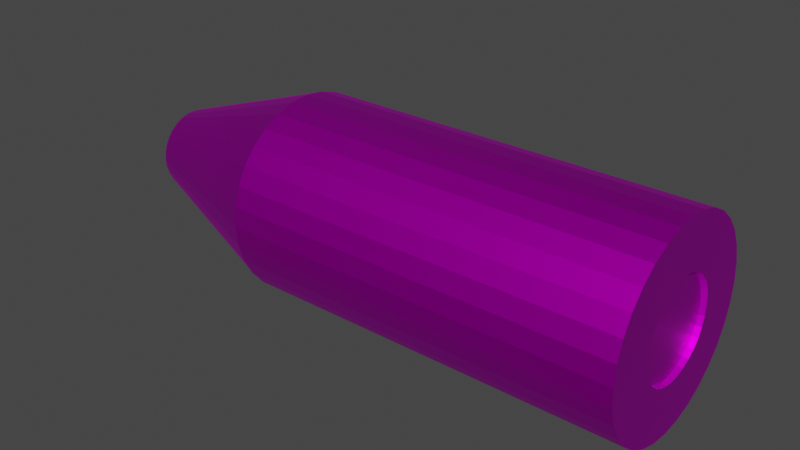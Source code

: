 # Source: bulletHollowpoint.blend  (saved by Blender 3.1.7; exported with 4.5.12 LTS)
import bpy
from mathutils import Matrix  # noqa: F401  (used for matrix-valued properties, if any)

bpy.ops.wm.read_factory_settings(use_empty=True)
scene = bpy.context.scene
scene.name = 'Scene'

# ---- collections
col_collection = bpy.data.collections.new('Collection'); scene.collection.children.link(col_collection)

# ---- images (referenced by path relative to the original .blend; pixels are not part of the script)
import os
ASSET_DIR = os.environ.get("B2B_ASSET_DIR", "")  # directory of the original .blend (textures are referenced by path, not embedded)
HERE = os.path.dirname(os.path.abspath(__file__))  # packed textures are extracted next to this script under _unpacked/

def load_image(name, relpath, width, height, colorspace="sRGB"):
    """Load a texture the original file referenced (path relative to the .blend, or extracted next to this script)."""
    p = next((c for c in (os.path.join(HERE, relpath), os.path.join(ASSET_DIR, relpath)) if relpath and os.path.exists(c)), "")
    if p:
        img = bpy.data.images.load(p, check_existing=True)
        img.name = name
    else:  # same state as the original file: an image datablock whose file is absent (Cycles renders it pink)
        img = bpy.data.images.new(name, width, height)
        img.source = "FILE"
        img.filepath = "//" + (relpath or name)
    img.colorspace_settings.name = colorspace
    return img
img_bullet_2_jpg = load_image('bullet 2.jpg', 'bullet 2.jpg', 1024, 1024, 'sRGB')
img_bullet_tip_jpg = load_image('bullet tip.jpg', 'bullet tip.jpg', 1024, 1024, 'sRGB')

# ---- materials (node trees are filled in below, after node groups)
mat_material_002 = bpy.data.materials.new('Material.002')
mat_material_002.use_transparent_shadow = False
mat_material_003 = bpy.data.materials.new('Material.003')
mat_material_003.use_transparent_shadow = False

# ---- material node trees
mat_material_002.use_nodes = True; mat_material_002.node_tree.nodes.clear()
_N = mat_material_002.node_tree.nodes; _L = mat_material_002.node_tree.links
n0 = _N.new('ShaderNodeBsdfPrincipled'); n0.name = 'Principled BSDF'; n0.location = (10, 300)
n0.distribution = 'GGX'
n0.subsurface_method = 'RANDOM_WALK_SKIN'
n0.inputs[1].default_value = 1.0
n0.inputs[3].default_value = 1.45
n0.inputs[27].default_value = (0.0, 0.0, 0.0, 1.0)
n0.inputs[28].default_value = 1.0
n1 = _N.new('ShaderNodeOutputMaterial'); n1.name = 'Material Output'; n1.location = (300, 300)
n2 = _N.new('ShaderNodeTexImage'); n2.name = 'Image Texture'; n2.location = (-280, 275)
n2.image = img_bullet_2_jpg
_L.new(n0.outputs[0], n1.inputs[0])
_L.new(n2.outputs[0], n0.inputs[0])
n1.is_active_output = True
mat_material_003.use_nodes = True; mat_material_003.node_tree.nodes.clear()
_N = mat_material_003.node_tree.nodes; _L = mat_material_003.node_tree.links
n0 = _N.new('ShaderNodeBsdfPrincipled'); n0.name = 'Principled BSDF'; n0.location = (10, 300)
n0.distribution = 'GGX'
n0.subsurface_method = 'RANDOM_WALK_SKIN'
n0.inputs[1].default_value = 1.0
n0.inputs[3].default_value = 1.45
n0.inputs[27].default_value = (0.0, 0.0, 0.0, 1.0)
n0.inputs[28].default_value = 1.0
n1 = _N.new('ShaderNodeOutputMaterial'); n1.name = 'Material Output'; n1.location = (300, 300)
n2 = _N.new('ShaderNodeTexImage'); n2.name = 'Image Texture'; n2.location = (-280, 275)
n2.image = img_bullet_tip_jpg
_L.new(n0.outputs[0], n1.inputs[0])
_L.new(n2.outputs[0], n0.inputs[0])
n1.is_active_output = True

# ---- world
world_world = bpy.data.worlds.new('World'); scene.world = world_world
world_world.use_nodes = True; world_world.node_tree.nodes.clear()
_N = world_world.node_tree.nodes; _L = world_world.node_tree.links
n0 = _N.new('ShaderNodeOutputWorld'); n0.name = 'World Output'; n0.location = (300, 300)
n1 = _N.new('ShaderNodeBackground'); n1.name = 'Background'; n1.location = (10, 300)
n1.inputs[0].default_value = (0.05088, 0.05088, 0.05088, 1.0)
_L.new(n1.outputs[0], n0.inputs[0])
n0.is_active_output = True
world_world.color = (0.05088, 0.05088, 0.05088)
world_world.use_sun_shadow = False
world_world.sun_shadow_jitter_overblur = 0.0

# ---- meshes
me_cylinder = bpy.data.meshes.new('Cylinder')
me_cylinder.from_pydata([(-6.856e-08, 0.4726, -0.9828), (0.09221, 0.4636, -0.9828), (0.1809, 0.4367, -0.9828), (0.2626, 0.393, -0.9828), (0.3342, 0.3342, -0.9828), (0.393, 0.2626, -0.9828), (0.4367, 0.1809, -0.9828), (0.4636, 0.09221, -0.9828), (0.4726, -3.183e-08, -0.9828), (0.4636, -0.09221, -0.9828), (0.4367, -0.1809, -0.9828), (0.393, -0.2626, -0.9828), (0.3342, -0.3342, -0.9828), (0.2626, -0.393, -0.9828), (0.1809, -0.4367, -0.9828), (0.09221, -0.4636, -0.9828), (-5.53e-08, -0.4726, -0.9828), (-0.09221, -0.4636, -0.9828), (-0.1809, -0.4367, -0.9828), (-0.2626, -0.393, -0.9828), (-0.3342, -0.3342, -0.9828), (-0.393, -0.2626, -0.9828), (-0.4367, -0.1809, -0.9828), (-0.4636, -0.09221, -0.9828), (-0.4726, 1.148e-08, -0.9828), (-0.4636, 0.09221, -0.9828), (-0.4367, 0.1809, -0.9828), (-0.393, 0.2626, -0.9828), (-0.3342, 0.3342, -0.9828), (-0.2626, 0.393, -0.9828), (-0.1809, 0.4367, -0.9828), (-0.09221, 0.4636, -0.9828), (0.0, 1.0, 0.3422), (0.1951, 0.9808, 0.3422), (0.3827, 0.9239, 0.3422), (0.5556, 0.8315, 0.3422), (0.7071, 0.7071, 0.3422), (0.8315, 0.5556, 0.3422), (0.9239, 0.3827, 0.3422), (0.9808, 0.1951, 0.3422), (1.0, -4.371e-08, 0.3422), (0.9808, -0.1951, 0.3422), (0.9239, -0.3827, 0.3422), (0.8315, -0.5556, 0.3422), (0.7071, -0.7071, 0.3422), (0.5556, -0.8315, 0.3422), (0.3827, -0.9239, 0.3422), (0.1951, -0.9808, 0.3422), (-8.742e-08, -1.0, 0.3422), (-0.1951, -0.9808, 0.3422), (-0.3827, -0.9239, 0.3422), (-0.5556, -0.8315, 0.3422), (-0.7071, -0.7071, 0.3422), (-0.8315, -0.5556, 0.3422), (-0.9239, -0.3827, 0.3422), (-0.9808, -0.1951, 0.3422), (-1.0, 1.192e-08, 0.3422), (-0.9808, 0.1951, 0.3422), (-0.9239, 0.3827, 0.3422), (-0.8315, 0.5556, 0.3422), (-0.7071, 0.7071, 0.3422), (-0.5556, 0.8315, 0.3422), (-0.3827, 0.9239, 0.3422), (-0.1951, 0.9808, 0.3422), (0.0, 1.0, -1.0), (0.1951, 0.9808, -1.0), (0.3827, 0.9239, -1.0), (0.5556, 0.8315, -1.0), (0.7071, 0.7071, -1.0), (0.8315, 0.5556, -1.0), (0.9239, 0.3827, -1.0), (0.9808, 0.1951, -1.0), (1.0, -4.371e-08, -1.0), (0.9808, -0.1951, -1.0), (0.9239, -0.3827, -1.0), (0.8315, -0.5556, -1.0), (0.7071, -0.7071, -1.0), (0.5556, -0.8315, -1.0), (0.3827, -0.9239, -1.0), (0.1951, -0.9808, -1.0), (-8.742e-08, -1.0, -1.0), (-0.1951, -0.9808, -1.0), (-0.3827, -0.9239, -1.0), (-0.5556, -0.8315, -1.0), (-0.7071, -0.7071, -1.0), (-0.8315, -0.5556, -1.0), (-0.9239, -0.3827, -1.0), (-0.9808, -0.1951, -1.0), (-1.0, 1.192e-08, -1.0), (-0.9808, 0.1951, -1.0), (-0.9239, 0.3827, -1.0), (-0.8315, 0.5556, -1.0), (-0.7071, 0.7071, -1.0), (-0.5556, 0.8315, -1.0), (-0.3827, 0.9239, -1.0), (-0.1951, 0.9808, -1.0), (0.0, 1.0, -1.0), (0.1951, 0.9808, -1.0), (0.3827, 0.9239, -1.0), (0.5556, 0.8315, -1.0), (0.7071, 0.7071, -1.0), (0.8315, 0.5556, -1.0), (0.9239, 0.3827, -1.0), (0.9808, 0.1951, -1.0), (1.0, -4.371e-08, -1.0), (0.9808, -0.1951, -1.0), (0.9239, -0.3827, -1.0), (0.8315, -0.5556, -1.0), (0.7071, -0.7071, -1.0), (0.5556, -0.8315, -1.0), (0.3827, -0.9239, -1.0), (0.1951, -0.9808, -1.0), (-8.742e-08, -1.0, -1.0), (-0.1951, -0.9808, -1.0), (-0.3827, -0.9239, -1.0), (-0.5556, -0.8315, -1.0), (-0.7071, -0.7071, -1.0), (-0.8315, -0.5556, -1.0), (-0.9239, -0.3827, -1.0), (-0.9808, -0.1951, -1.0), (-1.0, 1.192e-08, -1.0), (-0.9808, 0.1951, -1.0), (-0.9239, 0.3827, -1.0), (-0.8315, 0.5556, -1.0), (-0.7071, 0.7071, -1.0), (-0.5556, 0.8315, -1.0), (-0.3827, 0.9239, -1.0), (-0.1951, 0.9808, -1.0), (0.0, 1.0, -1.0), (0.1951, 0.9808, -1.0), (0.3827, 0.9239, -1.0), (0.5556, 0.8315, -1.0), (0.7071, 0.7071, -1.0), (0.8315, 0.5556, -1.0), (0.9239, 0.3827, -1.0), (0.9808, 0.1951, -1.0), (1.0, -4.371e-08, -1.0), (0.9808, -0.1951, -1.0), (0.9239, -0.3827, -1.0), (0.8315, -0.5556, -1.0), (0.7071, -0.7071, -1.0), (0.5556, -0.8315, -1.0), (0.3827, -0.9239, -1.0), (0.1951, -0.9808, -1.0), (-8.742e-08, -1.0, -1.0), (-0.1951, -0.9808, -1.0), (-0.3827, -0.9239, -1.0), (-0.5556, -0.8315, -1.0), (-0.7071, -0.7071, -1.0), (-0.8315, -0.5556, -1.0), (-0.9239, -0.3827, -1.0), (-0.9808, -0.1951, -1.0), (-1.0, 1.192e-08, -1.0), (-0.9808, 0.1951, -1.0), (-0.9239, 0.3827, -1.0), (-0.8315, 0.5556, -1.0), (-0.7071, 0.7071, -1.0), (-0.5556, 0.8315, -1.0), (-0.3827, 0.9239, -1.0), (-0.1951, 0.9808, -1.0), (-6.559e-08, 0.4847, -1.0), (0.09455, 0.4753, -1.0), (0.1855, 0.4478, -1.0), (0.2693, 0.403, -1.0), (0.3427, 0.3427, -1.0), (0.403, 0.2693, -1.0), (0.4478, 0.1855, -1.0), (0.4753, 0.09455, -1.0), (0.4847, -2.828e-08, -1.0), (0.4753, -0.09455, -1.0), (0.4478, -0.1855, -1.0), (0.403, -0.2693, -1.0), (0.3427, -0.3427, -1.0), (0.2693, -0.403, -1.0), (0.1855, -0.4478, -1.0), (0.09455, -0.4753, -1.0), (-5.656e-08, -0.4847, -1.0), (-0.09455, -0.4753, -1.0), (-0.1855, -0.4478, -1.0), (-0.2693, -0.403, -1.0), (-0.3427, -0.3427, -1.0), (-0.403, -0.2693, -1.0), (-0.4478, -0.1855, -1.0), (-0.4753, -0.09455, -1.0), (-0.4847, 1.192e-08, -1.0), (-0.4753, 0.09455, -1.0), (-0.4478, 0.1855, -1.0), (-0.403, 0.2693, -1.0), (-0.3427, 0.3427, -1.0), (-0.2693, 0.403, -1.0), (-0.1855, 0.4478, -1.0), (-0.09455, 0.4753, -1.0)], [], [(95, 63, 32, 64), (66, 34, 35, 67), (67, 35, 36, 68), (68, 36, 37, 69), (69, 37, 38, 70), (70, 38, 39, 71), (71, 39, 40, 72), (72, 40, 41, 73), (73, 41, 42, 74), (74, 42, 43, 75), (75, 43, 44, 76), (76, 44, 45, 77), (77, 45, 46, 78), (78, 46, 47, 79), (79, 47, 48, 80), (80, 48, 49, 81), (81, 49, 50, 82), (82, 50, 51, 83), (83, 51, 52, 84), (84, 52, 53, 85), (85, 53, 54, 86), (86, 54, 55, 87), (87, 55, 56, 88), (88, 56, 57, 89), (89, 57, 58, 90), (90, 58, 59, 91), (91, 59, 60, 92), (92, 60, 61, 93), (93, 61, 62, 94), (94, 62, 63, 95), (64, 32, 33, 65), (65, 33, 34, 66), (0, 1, 2, 3, 4, 5, 6, 7, 8, 9, 10, 11, 12, 13, 14, 15, 16, 17, 18, 19, 20, 21, 22, 23, 24, 25, 26, 27, 28, 29, 30, 31), (97, 96, 64, 65), (98, 97, 65, 66), (99, 98, 66, 67), (100, 99, 67, 68), (101, 100, 68, 69), (102, 101, 69, 70), (103, 102, 70, 71), (104, 103, 71, 72), (105, 104, 72, 73), (106, 105, 73, 74), (107, 106, 74, 75), (108, 107, 75, 76), (109, 108, 76, 77), (110, 109, 77, 78), (111, 110, 78, 79), (112, 111, 79, 80), (113, 112, 80, 81), (114, 113, 81, 82), (115, 114, 82, 83), (116, 115, 83, 84), (117, 116, 84, 85), (118, 117, 85, 86), (119, 118, 86, 87), (120, 119, 87, 88), (121, 120, 88, 89), (122, 121, 89, 90), (123, 122, 90, 91), (124, 123, 91, 92), (125, 124, 92, 93), (126, 125, 93, 94), (127, 126, 94, 95), (96, 127, 95, 64), (129, 128, 96, 97), (130, 129, 97, 98), (131, 130, 98, 99), (132, 131, 99, 100), (133, 132, 100, 101), (134, 133, 101, 102), (135, 134, 102, 103), (136, 135, 103, 104), (137, 136, 104, 105), (138, 137, 105, 106), (139, 138, 106, 107), (140, 139, 107, 108), (141, 140, 108, 109), (142, 141, 109, 110), (143, 142, 110, 111), (144, 143, 111, 112), (145, 144, 112, 113), (146, 145, 113, 114), (147, 146, 114, 115), (148, 147, 115, 116), (149, 148, 116, 117), (150, 149, 117, 118), (151, 150, 118, 119), (152, 151, 119, 120), (153, 152, 120, 121), (154, 153, 121, 122), (155, 154, 122, 123), (156, 155, 123, 124), (157, 156, 124, 125), (158, 157, 125, 126), (159, 158, 126, 127), (128, 159, 127, 96), (161, 160, 128, 129), (162, 161, 129, 130), (163, 162, 130, 131), (164, 163, 131, 132), (165, 164, 132, 133), (166, 165, 133, 134), (167, 166, 134, 135), (168, 167, 135, 136), (169, 168, 136, 137), (170, 169, 137, 138), (171, 170, 138, 139), (172, 171, 139, 140), (173, 172, 140, 141), (174, 173, 141, 142), (175, 174, 142, 143), (176, 175, 143, 144), (177, 176, 144, 145), (178, 177, 145, 146), (179, 178, 146, 147), (180, 179, 147, 148), (181, 180, 148, 149), (182, 181, 149, 150), (183, 182, 150, 151), (184, 183, 151, 152), (185, 184, 152, 153), (186, 185, 153, 154), (187, 186, 154, 155), (188, 187, 155, 156), (189, 188, 156, 157), (190, 189, 157, 158), (191, 190, 158, 159), (160, 191, 159, 128), (1, 0, 160, 161), (2, 1, 161, 162), (3, 2, 162, 163), (4, 3, 163, 164), (5, 4, 164, 165), (6, 5, 165, 166), (7, 6, 166, 167), (8, 7, 167, 168), (9, 8, 168, 169), (10, 9, 169, 170), (11, 10, 170, 171), (12, 11, 171, 172), (13, 12, 172, 173), (14, 13, 173, 174), (15, 14, 174, 175), (16, 15, 175, 176), (17, 16, 176, 177), (18, 17, 177, 178), (19, 18, 178, 179), (20, 19, 179, 180), (21, 20, 180, 181), (22, 21, 181, 182), (23, 22, 182, 183), (24, 23, 183, 184), (25, 24, 184, 185), (26, 25, 185, 186), (27, 26, 186, 187), (28, 27, 187, 188), (29, 28, 188, 189), (30, 29, 189, 190), (31, 30, 190, 191), (0, 31, 191, 160)])
_uv = me_cylinder.uv_layers.new(name='UVMap')
_uv.uv.foreach_set('vector', [0.03125, 0.5, 0.03125, 0.8355, 0.0, 0.8355, 0.0, 0.5, 0.9375, 0.5, 0.9375, 0.8355, 0.9062, 0.8355, 0.9062, 0.5, 0.9062, 0.5, 0.9062, 0.8355, 0.875, 0.8355, 0.875, 0.5, 0.875, 0.5, 0.875, 0.8355, 0.8438, 0.8355, 0.8438, 0.5, 0.8438, 0.5, 0.8438, 0.8355, 0.8125, 0.8355, 0.8125, 0.5, 0.8125, 0.5, 0.8125, 0.8355, 0.7812, 0.8355, 0.7812, 0.5, 0.7812, 0.5, 0.7812, 0.8355, 0.75, 0.8355, 0.75, 0.5, 0.75, 0.5, 0.75, 0.8355, 0.7188, 0.8355, 0.7188, 0.5, 0.7188, 0.5, 0.7188, 0.8355, 0.6875, 0.8355, 0.6875, 0.5, 0.6875, 0.5, 0.6875, 0.8355, 0.6562, 0.8355, 0.6562, 0.5, 0.6562, 0.5, 0.6562, 0.8355, 0.625, 0.8355, 0.625, 0.5, 0.625, 0.5, 0.625, 0.8355, 0.5938, 0.8355, 0.5938, 0.5, 0.5938, 0.5, 0.5938, 0.8355, 0.5625, 0.8355, 0.5625, 0.5, 0.5625, 0.5, 0.5625, 0.8355, 0.5312, 0.8355, 0.5312, 0.5, 0.5312, 0.5, 0.5312, 0.8355, 0.5, 0.8355, 0.5, 0.5, 0.5, 0.5, 0.5, 0.8355, 0.4688, 0.8355, 0.4688, 0.5, 0.4688, 0.5, 0.4688, 0.8355, 0.4375, 0.8355, 0.4375, 0.5, 0.4375, 0.5, 0.4375, 0.8355, 0.4062, 0.8355, 0.4062, 0.5, 0.4062, 0.5, 0.4062, 0.8355, 0.375, 0.8355, 0.375, 0.5, 0.375, 0.5, 0.375, 0.8355, 0.3438, 0.8355, 0.3438, 0.5, 0.3438, 0.5, 0.3438, 0.8355, 0.3125, 0.8355, 0.3125, 0.5, 0.3125, 0.5, 0.3125, 0.8355, 0.2812, 0.8355, 0.2812, 0.5, 0.2812, 0.5, 0.2812, 0.8355, 0.25, 0.8355, 0.25, 0.5, 0.25, 0.5, 0.25, 0.8355, 0.2188, 0.8355, 0.2188, 0.5, 0.2188, 0.5, 0.2188, 0.8355, 0.1875, 0.8355, 0.1875, 0.5, 0.1875, 0.5, 0.1875, 0.8355, 0.1562, 0.8355, 0.1562, 0.5, 0.1562, 0.5, 0.1562, 0.8355, 0.125, 0.8355, 0.125, 0.5, 0.125, 0.5, 0.125, 0.8355, 0.09375, 0.8355, 0.09375, 0.5, 0.09375, 0.5, 0.09375, 0.8355, 0.0625, 0.8355, 0.0625, 0.5, 0.0625, 0.5, 0.0625, 0.8355, 0.03125, 0.8355, 0.03125, 0.5, 1.0, 0.5, 1.0, 0.8355, 0.9687, 0.8355, 0.9688, 0.5, 0.9688, 0.5, 0.9688, 0.8355, 0.9375, 0.8355, 0.9375, 0.5, 0.75, 0.3634, 0.7721, 0.3613, 0.7934, 0.3548, 0.813, 0.3443, 0.8302, 0.3302, 0.8443, 0.313, 0.8548, 0.2934, 0.8613, 0.2721, 0.8634, 0.25, 0.8613, 0.2279, 0.8548, 0.2066, 0.8443, 0.187, 0.8302, 0.1698, 0.813, 0.1557, 0.7934, 0.1452, 0.7721, 0.1387, 0.75, 0.1366, 0.7279, 0.1387, 0.7066, 0.1452, 0.687, 0.1557, 0.6698, 0.1698, 0.6557, 0.187, 0.6452, 0.2066, 0.6387, 0.2279, 0.6366, 0.25, 0.6387, 0.2721, 0.6452, 0.2934, 0.6557, 0.313, 0.6698, 0.3302, 0.687, 0.3443, 0.7066, 0.3548, 0.7279, 0.3613, 0.7968, 0.4854, 0.75, 0.49, 0.75, 0.49, 0.7968, 0.4854, 0.8418, 0.4717, 0.7968, 0.4854, 0.7968, 0.4854, 0.8418, 0.4717, 0.8833, 0.4496, 0.8418, 0.4717, 0.8418, 0.4717, 0.8833, 0.4496, 0.9197, 0.4197, 0.8833, 0.4496, 0.8833, 0.4496, 0.9197, 0.4197, 0.9496, 0.3833, 0.9197, 0.4197, 0.9197, 0.4197, 0.9496, 0.3833, 0.9717, 0.3418, 0.9496, 0.3833, 0.9496, 0.3833, 0.9717, 0.3418, 0.9854, 0.2968, 0.9717, 0.3418, 0.9717, 0.3418, 0.9854, 0.2968, 0.99, 0.25, 0.9854, 0.2968, 0.9854, 0.2968, 0.99, 0.25, 0.9854, 0.2032, 0.99, 0.25, 0.99, 0.25, 0.9854, 0.2032, 0.9717, 0.1582, 0.9854, 0.2032, 0.9854, 0.2032, 0.9717, 0.1582, 0.9496, 0.1167, 0.9717, 0.1582, 0.9717, 0.1582, 0.9496, 0.1167, 0.9197, 0.08029, 0.9496, 0.1167, 0.9496, 0.1167, 0.9197, 0.08029, 0.8833, 0.05045, 0.9197, 0.08029, 0.9197, 0.08029, 0.8833, 0.05045, 0.8418, 0.02827, 0.8833, 0.05045, 0.8833, 0.05045, 0.8418, 0.02827, 0.7968, 0.01461, 0.8418, 0.02827, 0.8418, 0.02827, 0.7968, 0.01461, 0.75, 0.01, 0.7968, 0.01461, 0.7968, 0.01461, 0.75, 0.01, 0.7032, 0.01461, 0.75, 0.01, 0.75, 0.01, 0.7032, 0.01461, 0.6582, 0.02827, 0.7032, 0.01461, 0.7032, 0.01461, 0.6582, 0.02827, 0.6167, 0.05045, 0.6582, 0.02827, 0.6582, 0.02827, 0.6167, 0.05045, 0.5803, 0.08029, 0.6167, 0.05045, 0.6167, 0.05045, 0.5803, 0.08029, 0.5504, 0.1167, 0.5803, 0.08029, 0.5803, 0.08029, 0.5504, 0.1167, 0.5283, 0.1582, 0.5504, 0.1167, 0.5504, 0.1167, 0.5283, 0.1582, 0.5146, 0.2032, 0.5283, 0.1582, 0.5283, 0.1582, 0.5146, 0.2032, 0.51, 0.25, 0.5146, 0.2032, 0.5146, 0.2032, 0.51, 0.25, 0.5146, 0.2968, 0.51, 0.25, 0.51, 0.25, 0.5146, 0.2968, 0.5283, 0.3418, 0.5146, 0.2968, 0.5146, 0.2968, 0.5283, 0.3418, 0.5504, 0.3833, 0.5283, 0.3418, 0.5283, 0.3418, 0.5504, 0.3833, 0.5803, 0.4197, 0.5504, 0.3833, 0.5504, 0.3833, 0.5803, 0.4197, 0.6167, 0.4496, 0.5803, 0.4197, 0.5803, 0.4197, 0.6167, 0.4496, 0.6582, 0.4717, 0.6167, 0.4496, 0.6167, 0.4496, 0.6582, 0.4717, 0.7032, 0.4854, 0.6582, 0.4717, 0.6582, 0.4717, 0.7032, 0.4854, 0.75, 0.49, 0.7032, 0.4854, 0.7032, 0.4854, 0.75, 0.49, 0.7968, 0.4854, 0.75, 0.49, 0.75, 0.49, 0.7968, 0.4854, 0.8418, 0.4717, 0.7968, 0.4854, 0.7968, 0.4854, 0.8418, 0.4717, 0.8833, 0.4496, 0.8418, 0.4717, 0.8418, 0.4717, 0.8833, 0.4496, 0.9197, 0.4197, 0.8833, 0.4496, 0.8833, 0.4496, 0.9197, 0.4197, 0.9496, 0.3833, 0.9197, 0.4197, 0.9197, 0.4197, 0.9496, 0.3833, 0.9717, 0.3418, 0.9496, 0.3833, 0.9496, 0.3833, 0.9717, 0.3418, 0.9854, 0.2968, 0.9717, 0.3418, 0.9717, 0.3418, 0.9854, 0.2968, 0.99, 0.25, 0.9854, 0.2968, 0.9854, 0.2968, 0.99, 0.25, 0.9854, 0.2032, 0.99, 0.25, 0.99, 0.25, 0.9854, 0.2032, 0.9717, 0.1582, 0.9854, 0.2032, 0.9854, 0.2032, 0.9717, 0.1582, 0.9496, 0.1167, 0.9717, 0.1582, 0.9717, 0.1582, 0.9496, 0.1167, 0.9197, 0.08029, 0.9496, 0.1167, 0.9496, 0.1167, 0.9197, 0.08029, 0.8833, 0.05045, 0.9197, 0.08029, 0.9197, 0.08029, 0.8833, 0.05045, 0.8418, 0.02827, 0.8833, 0.05045, 0.8833, 0.05045, 0.8418, 0.02827, 0.7968, 0.01461, 0.8418, 0.02827, 0.8418, 0.02827, 0.7968, 0.01461, 0.75, 0.01, 0.7968, 0.01461, 0.7968, 0.01461, 0.75, 0.01, 0.7032, 0.01461, 0.75, 0.01, 0.75, 0.01, 0.7032, 0.01461, 0.6582, 0.02827, 0.7032, 0.01461, 0.7032, 0.01461, 0.6582, 0.02827, 0.6167, 0.05045, 0.6582, 0.02827, 0.6582, 0.02827, 0.6167, 0.05045, 0.5803, 0.08029, 0.6167, 0.05045, 0.6167, 0.05045, 0.5803, 0.08029, 0.5504, 0.1167, 0.5803, 0.08029, 0.5803, 0.08029, 0.5504, 0.1167, 0.5283, 0.1582, 0.5504, 0.1167, 0.5504, 0.1167, 0.5283, 0.1582, 0.5146, 0.2032, 0.5283, 0.1582, 0.5283, 0.1582, 0.5146, 0.2032, 0.51, 0.25, 0.5146, 0.2032, 0.5146, 0.2032, 0.51, 0.25, 0.5146, 0.2968, 0.51, 0.25, 0.51, 0.25, 0.5146, 0.2968, 0.5283, 0.3418, 0.5146, 0.2968, 0.5146, 0.2968, 0.5283, 0.3418, 0.5504, 0.3833, 0.5283, 0.3418, 0.5283, 0.3418, 0.5504, 0.3833, 0.5803, 0.4197, 0.5504, 0.3833, 0.5504, 0.3833, 0.5803, 0.4197, 0.6167, 0.4496, 0.5803, 0.4197, 0.5803, 0.4197, 0.6167, 0.4496, 0.6582, 0.4717, 0.6167, 0.4496, 0.6167, 0.4496, 0.6582, 0.4717, 0.7032, 0.4854, 0.6582, 0.4717, 0.6582, 0.4717, 0.7032, 0.4854, 0.75, 0.49, 0.7032, 0.4854, 0.7032, 0.4854, 0.75, 0.49, 0.7727, 0.3641, 0.75, 0.3663, 0.75, 0.49, 0.7968, 0.4854, 0.7945, 0.3575, 0.7727, 0.3641, 0.7968, 0.4854, 0.8418, 0.4717, 0.8146, 0.3467, 0.7945, 0.3575, 0.8418, 0.4717, 0.8833, 0.4496, 0.8322, 0.3322, 0.8146, 0.3467, 0.8833, 0.4496, 0.9197, 0.4197, 0.8467, 0.3146, 0.8322, 0.3322, 0.9197, 0.4197, 0.9496, 0.3833, 0.8575, 0.2945, 0.8467, 0.3146, 0.9496, 0.3833, 0.9717, 0.3418, 0.8641, 0.2727, 0.8575, 0.2945, 0.9717, 0.3418, 0.9854, 0.2968, 0.8663, 0.25, 0.8641, 0.2727, 0.9854, 0.2968, 0.99, 0.25, 0.8641, 0.2273, 0.8663, 0.25, 0.99, 0.25, 0.9854, 0.2032, 0.8575, 0.2055, 0.8641, 0.2273, 0.9854, 0.2032, 0.9717, 0.1582, 0.8467, 0.1854, 0.8575, 0.2055, 0.9717, 0.1582, 0.9496, 0.1167, 0.8322, 0.1678, 0.8467, 0.1854, 0.9496, 0.1167, 0.9197, 0.08029, 0.8146, 0.1533, 0.8322, 0.1678, 0.9197, 0.08029, 0.8833, 0.05045, 0.7945, 0.1425, 0.8146, 0.1533, 0.8833, 0.05045, 0.8418, 0.02827, 0.7727, 0.1359, 0.7945, 0.1425, 0.8418, 0.02827, 0.7968, 0.01461, 0.75, 0.1337, 0.7727, 0.1359, 0.7968, 0.01461, 0.75, 0.01, 0.7273, 0.1359, 0.75, 0.1337, 0.75, 0.01, 0.7032, 0.01461, 0.7055, 0.1425, 0.7273, 0.1359, 0.7032, 0.01461, 0.6582, 0.02827, 0.6854, 0.1533, 0.7055, 0.1425, 0.6582, 0.02827, 0.6167, 0.05045, 0.6678, 0.1678, 0.6854, 0.1533, 0.6167, 0.05045, 0.5803, 0.08029, 0.6533, 0.1854, 0.6678, 0.1678, 0.5803, 0.08029, 0.5504, 0.1167, 0.6425, 0.2055, 0.6533, 0.1854, 0.5504, 0.1167, 0.5283, 0.1582, 0.6359, 0.2273, 0.6425, 0.2055, 0.5283, 0.1582, 0.5146, 0.2032, 0.6337, 0.25, 0.6359, 0.2273, 0.5146, 0.2032, 0.51, 0.25, 0.6359, 0.2727, 0.6337, 0.25, 0.51, 0.25, 0.5146, 0.2968, 0.6425, 0.2945, 0.6359, 0.2727, 0.5146, 0.2968, 0.5283, 0.3418, 0.6533, 0.3146, 0.6425, 0.2945, 0.5283, 0.3418, 0.5504, 0.3833, 0.6678, 0.3322, 0.6533, 0.3146, 0.5504, 0.3833, 0.5803, 0.4197, 0.6854, 0.3467, 0.6678, 0.3322, 0.5803, 0.4197, 0.6167, 0.4496, 0.7055, 0.3575, 0.6854, 0.3467, 0.6167, 0.4496, 0.6582, 0.4717, 0.7273, 0.3641, 0.7055, 0.3575, 0.6582, 0.4717, 0.7032, 0.4854, 0.75, 0.3663, 0.7273, 0.3641, 0.7032, 0.4854, 0.75, 0.49, 0.7721, 0.3613, 0.75, 0.3634, 0.75, 0.3663, 0.7727, 0.3641, 0.7934, 0.3548, 0.7721, 0.3613, 0.7727, 0.3641, 0.7945, 0.3575, 0.813, 0.3443, 0.7934, 0.3548, 0.7945, 0.3575, 0.8146, 0.3467, 0.8302, 0.3302, 0.813, 0.3443, 0.8146, 0.3467, 0.8322, 0.3322, 0.8443, 0.313, 0.8302, 0.3302, 0.8322, 0.3322, 0.8467, 0.3146, 0.8548, 0.2934, 0.8443, 0.313, 0.8467, 0.3146, 0.8575, 0.2945, 0.8613, 0.2721, 0.8548, 0.2934, 0.8575, 0.2945, 0.8641, 0.2727, 0.8634, 0.25, 0.8613, 0.2721, 0.8641, 0.2727, 0.8663, 0.25, 0.8613, 0.2279, 0.8634, 0.25, 0.8663, 0.25, 0.8641, 0.2273, 0.8548, 0.2066, 0.8613, 0.2279, 0.8641, 0.2273, 0.8575, 0.2055, 0.8443, 0.187, 0.8548, 0.2066, 0.8575, 0.2055, 0.8467, 0.1854, 0.8302, 0.1698, 0.8443, 0.187, 0.8467, 0.1854, 0.8322, 0.1678, 0.813, 0.1557, 0.8302, 0.1698, 0.8322, 0.1678, 0.8146, 0.1533, 0.7934, 0.1452, 0.813, 0.1557, 0.8146, 0.1533, 0.7945, 0.1425, 0.7721, 0.1387, 0.7934, 0.1452, 0.7945, 0.1425, 0.7727, 0.1359, 0.75, 0.1366, 0.7721, 0.1387, 0.7727, 0.1359, 0.75, 0.1337, 0.7279, 0.1387, 0.75, 0.1366, 0.75, 0.1337, 0.7273, 0.1359, 0.7066, 0.1452, 0.7279, 0.1387, 0.7273, 0.1359, 0.7055, 0.1425, 0.687, 0.1557, 0.7066, 0.1452, 0.7055, 0.1425, 0.6854, 0.1533, 0.6698, 0.1698, 0.687, 0.1557, 0.6854, 0.1533, 0.6678, 0.1678, 0.6557, 0.187, 0.6698, 0.1698, 0.6678, 0.1678, 0.6533, 0.1854, 0.6452, 0.2066, 0.6557, 0.187, 0.6533, 0.1854, 0.6425, 0.2055, 0.6387, 0.2279, 0.6452, 0.2066, 0.6425, 0.2055, 0.6359, 0.2273, 0.6366, 0.25, 0.6387, 0.2279, 0.6359, 0.2273, 0.6337, 0.25, 0.6387, 0.2721, 0.6366, 0.25, 0.6337, 0.25, 0.6359, 0.2727, 0.6452, 0.2934, 0.6387, 0.2721, 0.6359, 0.2727, 0.6425, 0.2945, 0.6557, 0.313, 0.6452, 0.2934, 0.6425, 0.2945, 0.6533, 0.3146, 0.6698, 0.3302, 0.6557, 0.313, 0.6533, 0.3146, 0.6678, 0.3322, 0.687, 0.3443, 0.6698, 0.3302, 0.6678, 0.3322, 0.6854, 0.3467, 0.7066, 0.3548, 0.687, 0.3443, 0.6854, 0.3467, 0.7055, 0.3575, 0.7279, 0.3613, 0.7066, 0.3548, 0.7055, 0.3575, 0.7273, 0.3641, 0.75, 0.3634, 0.7279, 0.3613, 0.7273, 0.3641, 0.75, 0.3663])
me_cylinder.materials.append(mat_material_002)
me_cylinder.use_remesh_fix_poles = True
me_cylinder.use_remesh_preserve_attributes = False
me_cylinder.update()
me_cylinder_001 = bpy.data.meshes.new('Cylinder.001')
me_cylinder_001.from_pydata([(0.0, 1.0, 0.3422), (0.1951, 0.9808, 0.3422), (0.3827, 0.9239, 0.3422), (0.5556, 0.8315, 0.3422), (0.7071, 0.7071, 0.3422), (0.8315, 0.5556, 0.3422), (0.9239, 0.3827, 0.3422), (0.9808, 0.1951, 0.3422), (1.0, -4.371e-08, 0.3422), (0.9808, -0.1951, 0.3422), (0.9239, -0.3827, 0.3422), (0.8315, -0.5556, 0.3422), (0.7071, -0.7071, 0.3422), (0.5556, -0.8315, 0.3422), (0.3827, -0.9239, 0.3422), (0.1951, -0.9808, 0.3422), (-8.742e-08, -1.0, 0.3422), (-0.1951, -0.9808, 0.3422), (-0.3827, -0.9239, 0.3422), (-0.5556, -0.8315, 0.3422), (-0.7071, -0.7071, 0.3422), (-0.8315, -0.5556, 0.3422), (-0.9239, -0.3827, 0.3422), (-0.9808, -0.1951, 0.3422), (-1.0, 1.192e-08, 0.3422), (-0.9808, 0.1951, 0.3422), (-0.9239, 0.3827, 0.3422), (-0.8315, 0.5556, 0.3422), (-0.7071, 0.7071, 0.3422), (-0.5556, 0.8315, 0.3422), (-0.3827, 0.9239, 0.3422), (-0.1951, 0.9808, 0.3422), (-1.527e-07, 0.2681, 0.8837), (-1.348e-07, 0.4223, 0.9167), (0.0523, 0.2629, 0.8837), (0.08239, 0.4142, 0.9167), (0.1026, 0.2477, 0.8837), (0.1616, 0.3902, 0.9167), (0.1489, 0.2229, 0.8837), (0.2346, 0.3511, 0.9167), (0.1896, 0.1896, 0.8837), (0.2986, 0.2986, 0.9167), (0.2229, 0.1489, 0.8837), (0.3511, 0.2346, 0.9167), (0.2477, 0.1026, 0.8837), (0.3902, 0.1616, 0.9167), (0.2629, 0.0523, 0.8837), (0.4142, 0.08239, 0.9167), (0.2681, -9.313e-09, 0.8837), (0.4223, -6.854e-09, 0.9167), (0.2629, -0.0523, 0.8837), (0.4142, -0.08239, 0.9167), (0.2477, -0.1026, 0.8837), (0.3902, -0.1616, 0.9167), (0.2229, -0.1489, 0.8837), (0.3511, -0.2346, 0.9167), (0.1896, -0.1896, 0.8837), (0.2986, -0.2986, 0.9167), (0.1489, -0.2229, 0.8837), (0.2346, -0.3511, 0.9167), (0.1026, -0.2477, 0.8837), (0.1616, -0.3902, 0.9167), (0.0523, -0.2629, 0.8837), (0.08239, -0.4142, 0.9167), (-4.657e-09, -0.2681, 0.8837), (-2.181e-08, -0.4223, 0.9167), (-0.0523, -0.2629, 0.8837), (-0.08239, -0.4142, 0.9167), (-0.1026, -0.2477, 0.8837), (-0.1616, -0.3902, 0.9167), (-0.1489, -0.2229, 0.8837), (-0.2346, -0.3511, 0.9167), (-0.1896, -0.1896, 0.8837), (-0.2986, -0.2986, 0.9167), (-0.2229, -0.1489, 0.8837), (-0.3511, -0.2346, 0.9167), (-0.2477, -0.1026, 0.8837), (-0.3902, -0.1616, 0.9167), (-0.2629, -0.0523, 0.8837), (-0.4142, -0.08239, 0.9167), (-0.2681, 3.912e-08, 0.8837), (-0.4223, 6.823e-09, 0.9167), (-0.2629, 0.0523, 0.8837), (-0.4142, 0.08239, 0.9167), (-0.2477, 0.1026, 0.8837), (-0.3902, 0.1616, 0.9167), (-0.2229, 0.1489, 0.8837), (-0.3511, 0.2346, 0.9167), (-0.1896, 0.1896, 0.8837), (-0.2986, 0.2986, 0.9167), (-0.1489, 0.2229, 0.8837), (-0.2346, 0.3511, 0.9167), (-0.1026, 0.2477, 0.8837), (-0.1616, 0.3902, 0.9167), (-0.0523, 0.2629, 0.8837), (-0.08239, 0.4142, 0.9167)], [], [(34, 32, 94, 92, 90, 88, 86, 84, 82, 80, 78, 76, 74, 72, 70, 68, 66, 64, 62, 60, 58, 56, 54, 52, 50, 48, 46, 44, 42, 40, 38, 36), (3, 2, 37, 39), (4, 3, 39, 41), (5, 4, 41, 43), (6, 5, 43, 45), (7, 6, 45, 47), (8, 7, 47, 49), (9, 8, 49, 51), (10, 9, 51, 53), (11, 10, 53, 55), (12, 11, 55, 57), (13, 12, 57, 59), (14, 13, 59, 61), (15, 14, 61, 63), (16, 15, 63, 65), (17, 16, 65, 67), (18, 17, 67, 69), (19, 18, 69, 71), (20, 19, 71, 73), (21, 20, 73, 75), (22, 21, 75, 77), (23, 22, 77, 79), (24, 23, 79, 81), (25, 24, 81, 83), (26, 25, 83, 85), (27, 26, 85, 87), (28, 27, 87, 89), (29, 28, 89, 91), (30, 29, 91, 93), (31, 30, 93, 95), (1, 0, 33, 35), (2, 1, 35, 37), (32, 34, 35, 33), (34, 36, 37, 35), (36, 38, 39, 37), (38, 40, 41, 39), (40, 42, 43, 41), (42, 44, 45, 43), (44, 46, 47, 45), (46, 48, 49, 47), (48, 50, 51, 49), (50, 52, 53, 51), (52, 54, 55, 53), (54, 56, 57, 55), (56, 58, 59, 57), (58, 60, 61, 59), (60, 62, 63, 61), (62, 64, 65, 63), (64, 66, 67, 65), (66, 68, 69, 67), (68, 70, 71, 69), (70, 72, 73, 71), (72, 74, 75, 73), (74, 76, 77, 75), (76, 78, 79, 77), (78, 80, 81, 79), (80, 82, 83, 81), (82, 84, 85, 83), (84, 86, 87, 85), (86, 88, 89, 87), (88, 90, 91, 89), (90, 92, 93, 91), (92, 94, 95, 93), (94, 32, 33, 95), (0, 31, 95, 33)])
_uv = me_cylinder_001.uv_layers.new(name='UVMap')
_uv.uv.foreach_set('vector', [0.2619, 0.3097, 0.25, 0.3109, 0.2381, 0.3097, 0.2267, 0.3062, 0.2162, 0.3006, 0.207, 0.293, 0.1994, 0.2838, 0.1938, 0.2733, 0.1903, 0.2619, 0.1891, 0.25, 0.1903, 0.2381, 0.1938, 0.2267, 0.1994, 0.2162, 0.207, 0.207, 0.2162, 0.1994, 0.2267, 0.1938, 0.2381, 0.1903, 0.25, 0.1891, 0.2619, 0.1903, 0.2733, 0.1938, 0.2838, 0.1994, 0.293, 0.207, 0.3006, 0.2162, 0.3062, 0.2267, 0.3097, 0.2381, 0.3109, 0.25, 0.3097, 0.2619, 0.3062, 0.2733, 0.3006, 0.2838, 0.293, 0.293, 0.2838, 0.3006, 0.2733, 0.3062, 0.9062, 0.8355, 0.9375, 0.8355, 0.9282, 0.9836, 0.9155, 0.9836, 0.875, 0.8355, 0.9062, 0.8355, 0.8969, 0.9836, 0.8843, 0.9836, 0.8438, 0.8355, 0.875, 0.8355, 0.8657, 0.9836, 0.8531, 0.9836, 0.8125, 0.8355, 0.8438, 0.8355, 0.8344, 0.9836, 0.8218, 0.9836, 0.7812, 0.8355, 0.8125, 0.8355, 0.8032, 0.9836, 0.7906, 0.9836, 0.75, 0.8355, 0.7812, 0.8355, 0.7719, 0.9836, 0.7593, 0.9836, 0.7188, 0.8355, 0.75, 0.8355, 0.7407, 0.9836, 0.7281, 0.9836, 0.6875, 0.8355, 0.7188, 0.8355, 0.7094, 0.9836, 0.6968, 0.9836, 0.6562, 0.8355, 0.6875, 0.8355, 0.6782, 0.9836, 0.6655, 0.9836, 0.625, 0.8355, 0.6562, 0.8355, 0.6469, 0.9836, 0.6343, 0.9836, 0.5938, 0.8355, 0.625, 0.8355, 0.6157, 0.9836, 0.603, 0.9836, 0.5625, 0.8355, 0.5938, 0.8355, 0.5844, 0.9836, 0.5718, 0.9836, 0.5312, 0.8355, 0.5625, 0.8355, 0.5532, 0.9836, 0.5406, 0.9836, 0.5, 0.8355, 0.5312, 0.8355, 0.5219, 0.9836, 0.5093, 0.9836, 0.4688, 0.8355, 0.5, 0.8355, 0.4907, 0.9836, 0.4781, 0.9836, 0.4375, 0.8355, 0.4688, 0.8355, 0.4594, 0.9836, 0.4468, 0.9836, 0.4062, 0.8355, 0.4375, 0.8355, 0.4282, 0.9836, 0.4156, 0.9836, 0.375, 0.8355, 0.4062, 0.8355, 0.3969, 0.9836, 0.3843, 0.9836, 0.3438, 0.8355, 0.375, 0.8355, 0.3657, 0.9836, 0.3531, 0.9836, 0.3125, 0.8355, 0.3438, 0.8355, 0.3345, 0.9836, 0.3218, 0.9836, 0.2812, 0.8355, 0.3125, 0.8355, 0.3032, 0.9836, 0.2905, 0.9836, 0.25, 0.8355, 0.2812, 0.8355, 0.2719, 0.9836, 0.2593, 0.9836, 0.2188, 0.8355, 0.25, 0.8355, 0.2407, 0.9836, 0.2281, 0.9836, 0.1875, 0.8355, 0.2188, 0.8355, 0.2094, 0.9836, 0.1968, 0.9836, 0.1562, 0.8355, 0.1875, 0.8355, 0.1782, 0.9836, 0.1656, 0.9836, 0.125, 0.8355, 0.1562, 0.8355, 0.1469, 0.9836, 0.1343, 0.9836, 0.09375, 0.8355, 0.125, 0.8355, 0.1157, 0.9836, 0.1031, 0.9836, 0.0625, 0.8355, 0.09375, 0.8355, 0.08445, 0.9836, 0.0718, 0.9836, 0.03125, 0.8355, 0.0625, 0.8355, 0.0532, 0.9836, 0.04055, 0.9836, 0.9687, 0.8355, 1.0, 0.8355, 0.9907, 0.9836, 0.9781, 0.9836, 0.9375, 0.8355, 0.9688, 0.8355, 0.9595, 0.9836, 0.9468, 0.9836, 0.9883, 1.0, 0.9804, 1.0, 0.9781, 0.9836, 0.9907, 0.9836, 0.9571, 1.0, 0.9492, 1.0, 0.9468, 0.9836, 0.9595, 0.9836, 0.9258, 1.0, 0.9179, 1.0, 0.9155, 0.9836, 0.9282, 0.9836, 0.8946, 1.0, 0.8867, 1.0, 0.8843, 0.9836, 0.8969, 0.9836, 0.8633, 1.0, 0.8554, 1.0, 0.8531, 0.9836, 0.8657, 0.9836, 0.8321, 1.0, 0.8242, 1.0, 0.8218, 0.9836, 0.8344, 0.9836, 0.8008, 1.0, 0.7929, 1.0, 0.7906, 0.9836, 0.8032, 0.9836, 0.7696, 1.0, 0.7617, 1.0, 0.7593, 0.9836, 0.7719, 0.9836, 0.7383, 1.0, 0.7304, 1.0, 0.7281, 0.9836, 0.7407, 0.9836, 0.7071, 1.0, 0.6992, 1.0, 0.6968, 0.9836, 0.7094, 0.9836, 0.6758, 1.0, 0.6679, 1.0, 0.6655, 0.9836, 0.6782, 0.9836, 0.6446, 1.0, 0.6367, 1.0, 0.6343, 0.9836, 0.6469, 0.9836, 0.6133, 1.0, 0.6054, 1.0, 0.603, 0.9836, 0.6157, 0.9836, 0.5821, 1.0, 0.5742, 1.0, 0.5718, 0.9836, 0.5844, 0.9836, 0.5508, 1.0, 0.5429, 1.0, 0.5406, 0.9836, 0.5532, 0.9836, 0.5196, 1.0, 0.5117, 1.0, 0.5093, 0.9836, 0.5219, 0.9836, 0.4883, 1.0, 0.4804, 1.0, 0.4781, 0.9836, 0.4907, 0.9836, 0.4571, 1.0, 0.4492, 1.0, 0.4468, 0.9836, 0.4594, 0.9836, 0.4258, 1.0, 0.4179, 1.0, 0.4156, 0.9836, 0.4282, 0.9836, 0.3946, 1.0, 0.3867, 1.0, 0.3843, 0.9836, 0.3969, 0.9836, 0.3633, 1.0, 0.3554, 1.0, 0.3531, 0.9836, 0.3657, 0.9836, 0.3321, 1.0, 0.3242, 1.0, 0.3218, 0.9836, 0.3345, 0.9836, 0.3008, 1.0, 0.2929, 1.0, 0.2905, 0.9836, 0.3032, 0.9836, 0.2696, 1.0, 0.2617, 1.0, 0.2593, 0.9836, 0.2719, 0.9836, 0.2383, 1.0, 0.2304, 1.0, 0.2281, 0.9836, 0.2407, 0.9836, 0.2071, 1.0, 0.1992, 1.0, 0.1968, 0.9836, 0.2094, 0.9836, 0.1758, 1.0, 0.1679, 1.0, 0.1656, 0.9836, 0.1782, 0.9836, 0.1446, 1.0, 0.1367, 1.0, 0.1343, 0.9836, 0.1469, 0.9836, 0.1133, 1.0, 0.1054, 1.0, 0.1031, 0.9836, 0.1157, 0.9836, 0.08209, 1.0, 0.07416, 1.0, 0.0718, 0.9836, 0.08445, 0.9836, 0.05084, 1.0, 0.04291, 1.0, 0.04055, 0.9836, 0.0532, 0.9836, 0.01959, 1.0, 0.01166, 1.0, 0.0093, 0.9836, 0.02195, 0.9836, 0.0, 0.8355, 0.03125, 0.8355, 0.02195, 0.9836, 0.0093, 0.9836])
me_cylinder_001.materials.append(mat_material_003)
me_cylinder_001.use_remesh_fix_poles = True
me_cylinder_001.use_remesh_preserve_attributes = False
me_cylinder_001.update()

# ---- objects
ob_cylinder = bpy.data.objects.new('Cylinder', me_cylinder)
ob_cylinder_001 = bpy.data.objects.new('Cylinder.001', me_cylinder_001)

# ---- transforms, parenting, visibility, modifiers, constraints
ob_cylinder.location = (-0.003709, 2.91e-11, -0.08672)
ob_cylinder.rotation_euler = (-1.571, -0.0, 1.571)
ob_cylinder.scale = (0.8542, 0.8542, 2.515)
ob_cylinder_001.location = (0.003709, -2.91e-11, -0.08672)
ob_cylinder_001.rotation_euler = (-1.571, -0.0, 1.571)
ob_cylinder_001.scale = (0.8542, 0.8542, 2.515)

# ---- collection membership
col_collection.objects.link(ob_cylinder)
col_collection.objects.link(ob_cylinder_001)

# ---- scene / render settings (as saved in the file)
scene.frame_start = 1; scene.frame_end = 250; scene.frame_set(5)
scene.render.engine = 'BLENDER_EEVEE_NEXT'
scene.cycles.sampling_pattern = 'TABULATED_SOBOL'
scene.cycles.use_light_tree = False
scene.view_settings.view_transform = 'Filmic'
bpy.context.view_layer.update()

# ---- added for rendering (the .blend has no active camera and no usable light): camera, sun
cam_auto = bpy.data.cameras.new('AutoCamera')
cam_auto.lens = 50.0
cam_auto.sensor_width = 36.0
cam_auto.clip_end = 1000.0
ob_auto_camera = bpy.data.objects.new('AutoCamera', cam_auto)
scene.collection.objects.link(ob_auto_camera)
ob_auto_camera.location = (5.08752, -5.97931, 3.89949)
ob_auto_camera.rotation_euler = (1.09748, -7.21219e-08, 0.694738)
scene.camera = ob_auto_camera
light_auto_sun = bpy.data.lights.new('AutoSun', 'SUN')
light_auto_sun.energy = 3.0
light_auto_sun.angle = 0.0523599
ob_auto_sun = bpy.data.objects.new('AutoSun', light_auto_sun)
scene.collection.objects.link(ob_auto_sun)
ob_auto_sun.rotation_euler = (0.872665, 0.174533, 0.523599)
bpy.context.view_layer.update()
